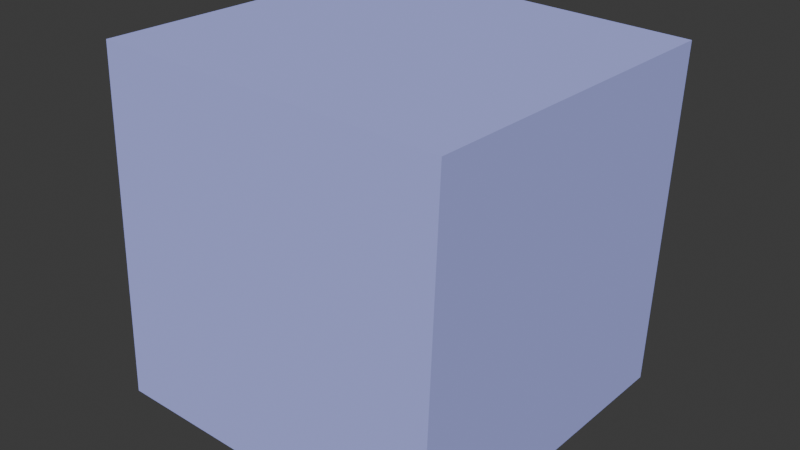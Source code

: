 # Source: Simulations_002.blend  (saved by Blender 4.0.36; exported with 4.5.12 LTS)
import bpy
from mathutils import Matrix  # noqa: F401  (used for matrix-valued properties, if any)

bpy.ops.wm.read_factory_settings(use_empty=True)
scene = bpy.context.scene
scene.name = 'Scene'

# ---- collections
col_collection = bpy.data.collections.new('Collection'); scene.collection.children.link(col_collection)

# ---- materials (node trees are filled in below, after node groups)
mat_colorchangematerial = bpy.data.materials.new('ColorChangeMaterial')
mat_colorchangematerial.use_transparent_shadow = False
mat_colorchangematerial.diffuse_color = (0.4462, 0.4802, 0.9957, 1.0)

# ---- material node trees

# ---- world
world_world = bpy.data.worlds.new('World'); scene.world = world_world
world_world.use_nodes = True; world_world.node_tree.nodes.clear()
_N = world_world.node_tree.nodes; _L = world_world.node_tree.links
n0 = _N.new('ShaderNodeOutputWorld'); n0.name = 'World Output'; n0.location = (300, 300)
n1 = _N.new('ShaderNodeBackground'); n1.name = 'Background'; n1.location = (10, 300)
n1.inputs[0].default_value = (0.05088, 0.05088, 0.05088, 1.0)
_L.new(n1.outputs[0], n0.inputs[0])
n0.is_active_output = True
world_world.color = (0.05088, 0.05088, 0.05088)
world_world.use_sun_shadow = False
world_world.sun_shadow_jitter_overblur = 0.0

# ---- meshes
me_cube_002 = bpy.data.meshes.new('Cube.002')
me_cube_002.from_pydata([(-1.0, -1.0, -1.0), (-1.0, -1.0, 1.0), (-1.0, 1.0, -1.0), (-1.0, 1.0, 1.0), (1.0, -1.0, -1.0), (1.0, -1.0, 1.0), (1.0, 1.0, -1.0), (1.0, 1.0, 1.0)], [(0, 6), (0, 7), (1, 6), (3, 4), (2, 5)], [(0, 1, 3, 2), (2, 3, 7, 6), (6, 7, 5, 4), (4, 5, 1, 0), (2, 6, 4, 0), (7, 3, 1, 5)])
_uv = me_cube_002.uv_layers.new(name='UVMap')
_uv.uv.foreach_set('vector', [0.375, 0.0, 0.625, 0.0, 0.625, 0.25, 0.375, 0.25, 0.375, 0.25, 0.625, 0.25, 0.625, 0.5, 0.375, 0.5, 0.375, 0.5, 0.625, 0.5, 0.625, 0.75, 0.375, 0.75, 0.375, 0.75, 0.625, 0.75, 0.625, 1.0, 0.375, 1.0, 0.125, 0.5, 0.375, 0.5, 0.375, 0.75, 0.125, 0.75, 0.625, 0.5, 0.875, 0.5, 0.875, 0.75, 0.625, 0.75])
me_cube_002.materials.append(mat_colorchangematerial)
me_cube_002.update()

# ---- objects
ob_complexanimatedcube = bpy.data.objects.new('ComplexAnimatedCube', me_cube_002)

# ---- transforms, parenting, visibility, modifiers, constraints
ob_complexanimatedcube.location = (0.0, 0.0, 0.0)
ob_complexanimatedcube.rotation_euler = (-0.02232, 0.01967, -0.002981)
ob_complexanimatedcube.scale = (1.004, 1.004, 1.004)

# ---- collection membership
col_collection.objects.link(ob_complexanimatedcube)

# ---- scene / render settings (as saved in the file)
scene.frame_start = 1; scene.frame_end = 180; scene.frame_set(1)
scene.render.engine = 'BLENDER_EEVEE_NEXT'
scene.render.fps = 30
scene.cycles.sampling_pattern = 'TABULATED_SOBOL'
bpy.context.view_layer.update()

# ---- added for rendering (the .blend has no active camera and no usable light): camera, sun
cam_auto = bpy.data.cameras.new('AutoCamera')
cam_auto.lens = 50.0
cam_auto.sensor_width = 36.0
cam_auto.clip_end = 1000.0
ob_auto_camera = bpy.data.objects.new('AutoCamera', cam_auto)
scene.collection.objects.link(ob_auto_camera)
ob_auto_camera.location = (3.31455, -3.97746, 2.65164)
ob_auto_camera.rotation_euler = (1.09748, -7.21219e-08, 0.694738)
scene.camera = ob_auto_camera
light_auto_sun = bpy.data.lights.new('AutoSun', 'SUN')
light_auto_sun.energy = 3.0
light_auto_sun.angle = 0.0523599
ob_auto_sun = bpy.data.objects.new('AutoSun', light_auto_sun)
scene.collection.objects.link(ob_auto_sun)
ob_auto_sun.rotation_euler = (0.872665, 0.174533, 0.523599)
bpy.context.view_layer.update()
